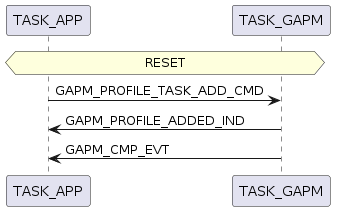

The diagram above was rendered by PlantUML. Its source (embedded in the PNG):
@startuml inline_umlgraph_3.png
hnote over TASK_APP, TASK_GAPM: RESET
TASK_APP -> TASK_GAPM: GAPM_PROFILE_TASK_ADD_CMD
TASK_GAPM -> TASK_APP: GAPM_PROFILE_ADDED_IND
TASK_GAPM -> TASK_APP: GAPM_CMP_EVT
@enduml